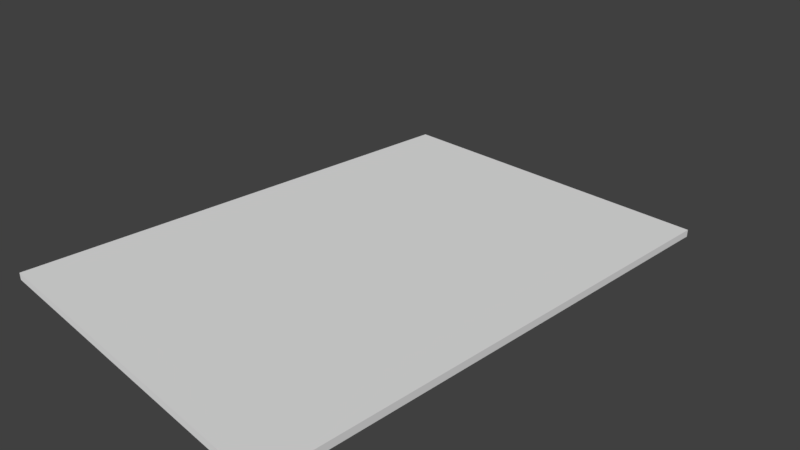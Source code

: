 # Source: card.blend  (saved by Blender 2.78.0; exported with 4.5.12 LTS)
import bpy
from mathutils import Matrix  # noqa: F401  (used for matrix-valued properties, if any)

bpy.ops.wm.read_factory_settings(use_empty=True)
scene = bpy.context.scene
scene.name = 'Scene'

# ---- collections
col_collection_1 = bpy.data.collections.new('Collection 1'); scene.collection.children.link(col_collection_1)

# ---- materials (node trees are filled in below, after node groups)
mat_material = bpy.data.materials.new('Material')
mat_material.alpha_threshold = 0.0
mat_material.use_transparent_shadow = False
mat_material.preview_render_type = 'FLAT'
mat_material.roughness = 0.5
mat_material.line_color = (0.0, 0.0, 0.0, 1.0)

# ---- material node trees

# ---- world
world_world = bpy.data.worlds.new('World'); scene.world = world_world
world_world.color = (0.05088, 0.05088, 0.05088)
world_world.use_sun_shadow = False
world_world.sun_shadow_jitter_overblur = 0.0
world_world.cycles.sampling_method = 'MANUAL'

# ---- cameras
cam_camera = bpy.data.cameras.new('Camera')
cam_camera.clip_end = 100.0
cam_camera.lens = 35.0
cam_camera.sensor_width = 32.0
cam_camera.sensor_height = 18.0
cam_camera.ortho_scale = 7.314
cam_camera.dof.focus_distance = 0.0
cam_camera.dof.aperture_fstop = 128.0

# ---- meshes
me_cube = bpy.data.meshes.new('Cube')
me_cube.from_pydata([(1.0, 1.0, -1.0), (1.0, -1.0, -1.0), (-1.0, -1.0, -1.0), (-1.0, 1.0, -1.0), (1.0, 1.0, 1.0), (1.0, -1.0, 1.0), (-1.0, -1.0, 1.0), (-1.0, 1.0, 1.0)], [], [(0, 1, 2, 3), (4, 7, 6, 5), (0, 4, 5, 1), (1, 5, 6, 2), (2, 6, 7, 3), (4, 0, 3, 7)])
_uv = me_cube.uv_layers.new(name='UVMap')
_uv.uv.foreach_set('vector', [0.4902, 1.0, 0.4902, 0.01408, 0.9804, 0.01408, 0.9804, 1.0, 0.4902, 1.0, 0.0, 1.0, 0.0, 0.01408, 0.4902, 0.01408, 0.9804, 1.0, 0.9804, 0.01408, 0.9902, 0.01408, 0.9902, 1.0, 0.0, 0.0, 0.4902, 0.0, 0.4902, 0.01408, 0.0, 0.01408, 1.0, 1.0, 0.9902, 1.0, 0.9902, 0.01408, 1.0, 0.01408, 0.4902, 0.01408, 0.4902, 0.0, 0.9804, 0.0, 0.9804, 0.01408])
me_cube.materials.append(mat_material)
me_cube.use_remesh_preserve_volume = False
me_cube.use_remesh_preserve_attributes = False
me_cube.use_mirror_vertex_groups = False
me_cube.update()

# ---- objects
ob_cube = bpy.data.objects.new('Cube', me_cube)
ob_camera = bpy.data.objects.new('Camera', cam_camera)

# ---- transforms, parenting, visibility, modifiers, constraints
ob_cube.location = (0.0, 0.0, 0.0)
ob_cube.scale = (2.5, 3.5, 0.05)
ob_cube.lock_rotations_4d = False
ob_cube.empty_display_type = 'ARROWS'
ob_cube.lineart.crease_threshold = 0.0
ob_camera.location = (7.481, -6.508, 5.344)
ob_camera.rotation_euler = (1.109, 0.0, 0.8149)
ob_camera.lock_rotations_4d = False
ob_camera.empty_display_type = 'ARROWS'
ob_camera.color = (0.0, 0.0, 0.0, 0.0)
ob_camera.display_type = 'WIRE'
ob_camera.lineart.crease_threshold = 0.0

# ---- collection membership
col_collection_1.objects.link(ob_cube)
col_collection_1.objects.link(ob_camera)

# ---- scene / render settings (as saved in the file)
scene.camera = ob_camera
scene.frame_start = 1; scene.frame_end = 250; scene.frame_set(1)
scene.render.engine = 'BLENDER_EEVEE_NEXT'
scene.render.resolution_percentage = 50
scene.render.dither_intensity = 0.0
scene.cycles.use_denoising = False
scene.cycles.samples = 128
scene.cycles.sampling_pattern = 'TABULATED_SOBOL'
scene.cycles.light_sampling_threshold = 0.0
scene.cycles.use_adaptive_sampling = False
scene.cycles.use_light_tree = False
scene.cycles.blur_glossy = 0.0
scene.cycles.sample_clamp_indirect = 0.0
scene.view_settings.view_transform = 'Standard'
bpy.context.view_layer.update()

# ---- added for rendering (the .blend has no usable light): sun
light_auto_sun = bpy.data.lights.new('AutoSun', 'SUN')
light_auto_sun.energy = 3.0
light_auto_sun.angle = 0.0523599
ob_auto_sun = bpy.data.objects.new('AutoSun', light_auto_sun)
scene.collection.objects.link(ob_auto_sun)
ob_auto_sun.rotation_euler = (0.872665, 0.174533, 0.523599)
bpy.context.view_layer.update()
